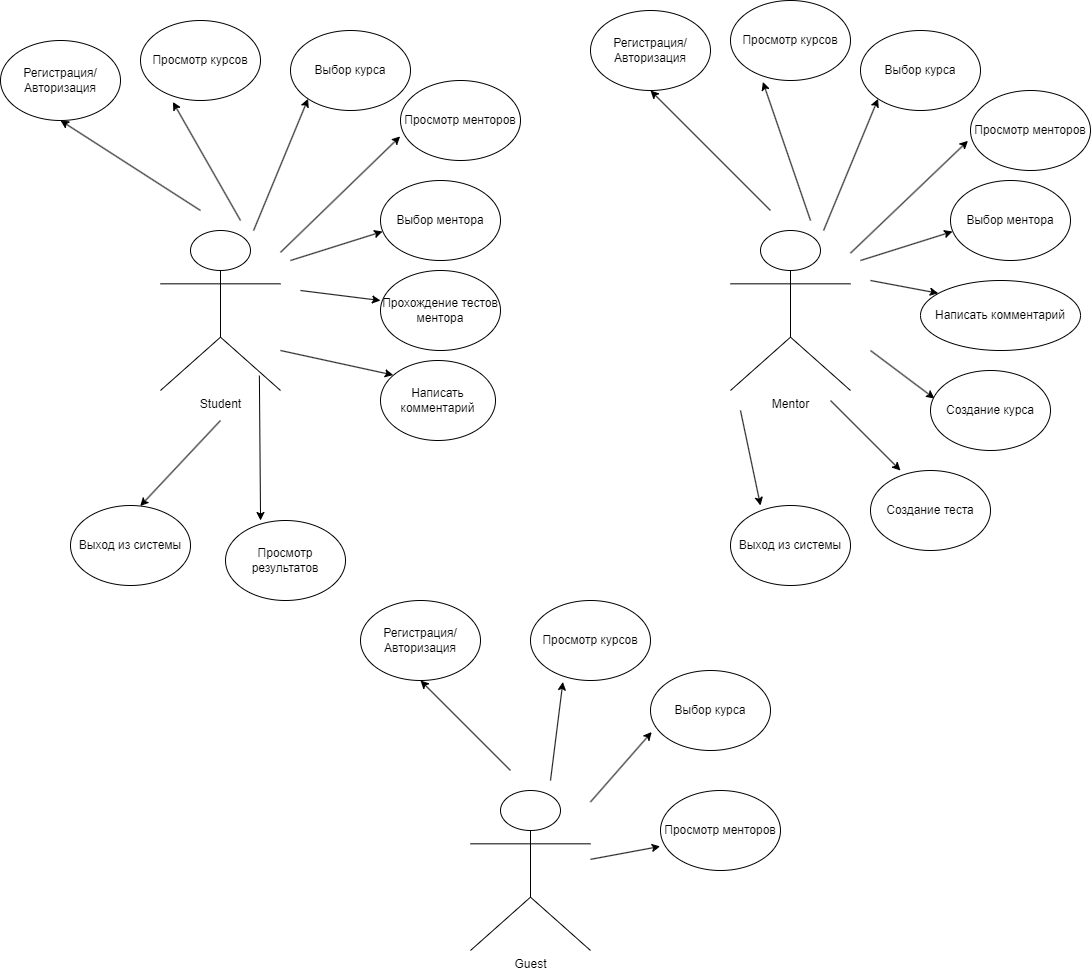

The diagram above was exported from draw.io. Its source (the exported page's mxGraphModel, read from the mxfile embedded in the PNG):
<mxGraphModel dx="2492" dy="1152" grid="1" gridSize="10" guides="1" tooltips="1" connect="1" arrows="1" fold="1" page="1" pageScale="1" pageWidth="827" pageHeight="1169" math="0" shadow="0">
  <root>
    <mxCell id="0" />
    <mxCell id="1" parent="0" />
    <mxCell id="XIDXd3p1AImHi7OrVVdI-3" value="Student" style="shape=umlActor;verticalLabelPosition=bottom;verticalAlign=top;html=1;" parent="1" vertex="1">
      <mxGeometry x="260" y="310" width="120" height="160" as="geometry" />
    </mxCell>
    <mxCell id="XIDXd3p1AImHi7OrVVdI-4" value="" style="endArrow=classic;html=1;rounded=0;entryX=0.5;entryY=1;entryDx=0;entryDy=0;" parent="1" target="XIDXd3p1AImHi7OrVVdI-9" edge="1">
      <mxGeometry width="50" height="50" relative="1" as="geometry">
        <mxPoint x="300" y="290" as="sourcePoint" />
        <mxPoint x="380" y="170" as="targetPoint" />
      </mxGeometry>
    </mxCell>
    <mxCell id="XIDXd3p1AImHi7OrVVdI-6" value="Выбор курса" style="ellipse;whiteSpace=wrap;html=1;" parent="1" vertex="1">
      <mxGeometry x="390" y="110" width="120" height="80" as="geometry" />
    </mxCell>
    <mxCell id="XIDXd3p1AImHi7OrVVdI-7" value="Выбор ментора" style="ellipse;whiteSpace=wrap;html=1;" parent="1" vertex="1">
      <mxGeometry x="480" y="260" width="120" height="80" as="geometry" />
    </mxCell>
    <mxCell id="XIDXd3p1AImHi7OrVVdI-8" value="Прохождение тестов ментора" style="ellipse;whiteSpace=wrap;html=1;" parent="1" vertex="1">
      <mxGeometry x="480" y="350" width="120" height="80" as="geometry" />
    </mxCell>
    <mxCell id="XIDXd3p1AImHi7OrVVdI-9" value="Регистрация/Авторизация" style="ellipse;whiteSpace=wrap;html=1;" parent="1" vertex="1">
      <mxGeometry x="100" y="120" width="120" height="80" as="geometry" />
    </mxCell>
    <mxCell id="XIDXd3p1AImHi7OrVVdI-10" value="" style="endArrow=classic;html=1;rounded=0;entryX=0;entryY=1;entryDx=0;entryDy=0;" parent="1" source="XIDXd3p1AImHi7OrVVdI-3" target="XIDXd3p1AImHi7OrVVdI-6" edge="1">
      <mxGeometry width="50" height="50" relative="1" as="geometry">
        <mxPoint x="390" y="340" as="sourcePoint" />
        <mxPoint x="510" y="290" as="targetPoint" />
      </mxGeometry>
    </mxCell>
    <mxCell id="XIDXd3p1AImHi7OrVVdI-11" value="" style="endArrow=classic;html=1;rounded=0;entryX=0.017;entryY=0.638;entryDx=0;entryDy=0;entryPerimeter=0;" parent="1" target="XIDXd3p1AImHi7OrVVdI-7" edge="1">
      <mxGeometry width="50" height="50" relative="1" as="geometry">
        <mxPoint x="390" y="340" as="sourcePoint" />
        <mxPoint x="470" y="320" as="targetPoint" />
      </mxGeometry>
    </mxCell>
    <mxCell id="XIDXd3p1AImHi7OrVVdI-14" value="" style="endArrow=classic;html=1;rounded=0;entryX=0;entryY=0.375;entryDx=0;entryDy=0;entryPerimeter=0;" parent="1" target="XIDXd3p1AImHi7OrVVdI-8" edge="1">
      <mxGeometry width="50" height="50" relative="1" as="geometry">
        <mxPoint x="400" y="370" as="sourcePoint" />
        <mxPoint x="460" y="390" as="targetPoint" />
      </mxGeometry>
    </mxCell>
    <mxCell id="XIDXd3p1AImHi7OrVVdI-15" value="Написать комментарий" style="ellipse;whiteSpace=wrap;html=1;" parent="1" vertex="1">
      <mxGeometry x="480" y="440" width="115" height="80" as="geometry" />
    </mxCell>
    <mxCell id="XIDXd3p1AImHi7OrVVdI-17" value="" style="endArrow=classic;html=1;rounded=0;entryX=0.111;entryY=0.182;entryDx=0;entryDy=0;entryPerimeter=0;" parent="1" target="XIDXd3p1AImHi7OrVVdI-15" edge="1">
      <mxGeometry width="50" height="50" relative="1" as="geometry">
        <mxPoint x="380" y="430" as="sourcePoint" />
        <mxPoint x="470" y="460" as="targetPoint" />
      </mxGeometry>
    </mxCell>
    <mxCell id="59F4WlGzPJGfEtHv0UFB-4" value="" style="endArrow=classic;html=1;rounded=0;entryX=0.292;entryY=0;entryDx=0;entryDy=0;entryPerimeter=0;exitX=0.824;exitY=0.907;exitDx=0;exitDy=0;exitPerimeter=0;" parent="1" source="XIDXd3p1AImHi7OrVVdI-3" target="59F4WlGzPJGfEtHv0UFB-5" edge="1">
      <mxGeometry width="50" height="50" relative="1" as="geometry">
        <mxPoint x="380" y="480" as="sourcePoint" />
        <mxPoint x="440" y="600" as="targetPoint" />
      </mxGeometry>
    </mxCell>
    <mxCell id="59F4WlGzPJGfEtHv0UFB-5" value="Просмотр результатов" style="ellipse;whiteSpace=wrap;html=1;" parent="1" vertex="1">
      <mxGeometry x="325" y="600" width="120" height="80" as="geometry" />
    </mxCell>
    <mxCell id="Q2tZSSjL95UfprwkZxR2-1" value="Просмотр курсов" style="ellipse;whiteSpace=wrap;html=1;" parent="1" vertex="1">
      <mxGeometry x="240" y="100" width="120" height="80" as="geometry" />
    </mxCell>
    <mxCell id="Q2tZSSjL95UfprwkZxR2-2" value="" style="endArrow=classic;html=1;rounded=0;entryX=0.27;entryY=1.018;entryDx=0;entryDy=0;entryPerimeter=0;" parent="1" target="Q2tZSSjL95UfprwkZxR2-1" edge="1">
      <mxGeometry width="50" height="50" relative="1" as="geometry">
        <mxPoint x="340" y="300" as="sourcePoint" />
        <mxPoint x="370" y="170" as="targetPoint" />
      </mxGeometry>
    </mxCell>
    <mxCell id="heTJB1DgfDV5Nd1R8OsW-1" value="Выход из системы" style="ellipse;whiteSpace=wrap;html=1;" parent="1" vertex="1">
      <mxGeometry x="170" y="585" width="120" height="80" as="geometry" />
    </mxCell>
    <mxCell id="heTJB1DgfDV5Nd1R8OsW-2" value="" style="endArrow=classic;html=1;rounded=0;entryX=0.581;entryY=0.007;entryDx=0;entryDy=0;entryPerimeter=0;" parent="1" target="heTJB1DgfDV5Nd1R8OsW-1" edge="1">
      <mxGeometry width="50" height="50" relative="1" as="geometry">
        <mxPoint x="320" y="500" as="sourcePoint" />
        <mxPoint x="320" y="590" as="targetPoint" />
      </mxGeometry>
    </mxCell>
    <mxCell id="heTJB1DgfDV5Nd1R8OsW-3" value="Mentor" style="shape=umlActor;verticalLabelPosition=bottom;verticalAlign=top;html=1;" parent="1" vertex="1">
      <mxGeometry x="830" y="310" width="120" height="160" as="geometry" />
    </mxCell>
    <mxCell id="heTJB1DgfDV5Nd1R8OsW-4" value="" style="endArrow=classic;html=1;rounded=0;entryX=0.5;entryY=1;entryDx=0;entryDy=0;" parent="1" target="heTJB1DgfDV5Nd1R8OsW-8" edge="1">
      <mxGeometry width="50" height="50" relative="1" as="geometry">
        <mxPoint x="870" y="290" as="sourcePoint" />
        <mxPoint x="950" y="170" as="targetPoint" />
      </mxGeometry>
    </mxCell>
    <mxCell id="heTJB1DgfDV5Nd1R8OsW-5" value="Выбор курса" style="ellipse;whiteSpace=wrap;html=1;" parent="1" vertex="1">
      <mxGeometry x="960" y="110" width="120" height="80" as="geometry" />
    </mxCell>
    <mxCell id="heTJB1DgfDV5Nd1R8OsW-6" value="Выбор ментора" style="ellipse;whiteSpace=wrap;html=1;" parent="1" vertex="1">
      <mxGeometry x="1050" y="260" width="120" height="80" as="geometry" />
    </mxCell>
    <mxCell id="heTJB1DgfDV5Nd1R8OsW-8" value="Регистрация/Авторизация" style="ellipse;whiteSpace=wrap;html=1;" parent="1" vertex="1">
      <mxGeometry x="690" y="90" width="120" height="80" as="geometry" />
    </mxCell>
    <mxCell id="heTJB1DgfDV5Nd1R8OsW-9" value="" style="endArrow=classic;html=1;rounded=0;entryX=0;entryY=1;entryDx=0;entryDy=0;" parent="1" source="heTJB1DgfDV5Nd1R8OsW-3" target="heTJB1DgfDV5Nd1R8OsW-5" edge="1">
      <mxGeometry width="50" height="50" relative="1" as="geometry">
        <mxPoint x="960" y="340" as="sourcePoint" />
        <mxPoint x="1080" y="290" as="targetPoint" />
      </mxGeometry>
    </mxCell>
    <mxCell id="heTJB1DgfDV5Nd1R8OsW-10" value="" style="endArrow=classic;html=1;rounded=0;entryX=0.017;entryY=0.638;entryDx=0;entryDy=0;entryPerimeter=0;" parent="1" target="heTJB1DgfDV5Nd1R8OsW-6" edge="1">
      <mxGeometry width="50" height="50" relative="1" as="geometry">
        <mxPoint x="960" y="340" as="sourcePoint" />
        <mxPoint x="1040" y="320" as="targetPoint" />
      </mxGeometry>
    </mxCell>
    <mxCell id="heTJB1DgfDV5Nd1R8OsW-12" value="Написать комментарий" style="ellipse;whiteSpace=wrap;html=1;" parent="1" vertex="1">
      <mxGeometry x="1020" y="360" width="160" height="70" as="geometry" />
    </mxCell>
    <mxCell id="heTJB1DgfDV5Nd1R8OsW-13" value="" style="endArrow=classic;html=1;rounded=0;entryX=0.111;entryY=0.182;entryDx=0;entryDy=0;entryPerimeter=0;" parent="1" target="heTJB1DgfDV5Nd1R8OsW-12" edge="1">
      <mxGeometry width="50" height="50" relative="1" as="geometry">
        <mxPoint x="970" y="360" as="sourcePoint" />
        <mxPoint x="1040" y="460" as="targetPoint" />
      </mxGeometry>
    </mxCell>
    <mxCell id="heTJB1DgfDV5Nd1R8OsW-14" value="" style="endArrow=classic;html=1;rounded=0;entryX=0.033;entryY=0.35;entryDx=0;entryDy=0;entryPerimeter=0;" parent="1" target="heTJB1DgfDV5Nd1R8OsW-15" edge="1">
      <mxGeometry width="50" height="50" relative="1" as="geometry">
        <mxPoint x="970" y="430" as="sourcePoint" />
        <mxPoint x="1010" y="600" as="targetPoint" />
      </mxGeometry>
    </mxCell>
    <mxCell id="heTJB1DgfDV5Nd1R8OsW-15" value="Создание курса" style="ellipse;whiteSpace=wrap;html=1;" parent="1" vertex="1">
      <mxGeometry x="1030" y="450" width="120" height="80" as="geometry" />
    </mxCell>
    <mxCell id="heTJB1DgfDV5Nd1R8OsW-16" value="Просмотр курсов" style="ellipse;whiteSpace=wrap;html=1;" parent="1" vertex="1">
      <mxGeometry x="830" y="80" width="120" height="80" as="geometry" />
    </mxCell>
    <mxCell id="heTJB1DgfDV5Nd1R8OsW-17" value="" style="endArrow=classic;html=1;rounded=0;entryX=0.27;entryY=1.018;entryDx=0;entryDy=0;entryPerimeter=0;" parent="1" target="heTJB1DgfDV5Nd1R8OsW-16" edge="1">
      <mxGeometry width="50" height="50" relative="1" as="geometry">
        <mxPoint x="910" y="300" as="sourcePoint" />
        <mxPoint x="940" y="170" as="targetPoint" />
      </mxGeometry>
    </mxCell>
    <mxCell id="heTJB1DgfDV5Nd1R8OsW-18" value="Выход из системы" style="ellipse;whiteSpace=wrap;html=1;" parent="1" vertex="1">
      <mxGeometry x="830" y="585" width="120" height="80" as="geometry" />
    </mxCell>
    <mxCell id="heTJB1DgfDV5Nd1R8OsW-19" value="" style="endArrow=classic;html=1;rounded=0;entryX=0.25;entryY=0;entryDx=0;entryDy=0;entryPerimeter=0;" parent="1" target="heTJB1DgfDV5Nd1R8OsW-18" edge="1">
      <mxGeometry width="50" height="50" relative="1" as="geometry">
        <mxPoint x="840" y="490" as="sourcePoint" />
        <mxPoint x="890" y="590" as="targetPoint" />
      </mxGeometry>
    </mxCell>
    <mxCell id="heTJB1DgfDV5Nd1R8OsW-20" value="Просмотр менторов" style="ellipse;whiteSpace=wrap;html=1;" parent="1" vertex="1">
      <mxGeometry x="500" y="160" width="120" height="80" as="geometry" />
    </mxCell>
    <mxCell id="heTJB1DgfDV5Nd1R8OsW-21" value="" style="endArrow=classic;html=1;rounded=0;entryX=-0.003;entryY=0.699;entryDx=0;entryDy=0;entryPerimeter=0;" parent="1" source="XIDXd3p1AImHi7OrVVdI-3" target="heTJB1DgfDV5Nd1R8OsW-20" edge="1">
      <mxGeometry width="50" height="50" relative="1" as="geometry">
        <mxPoint x="410" y="300" as="sourcePoint" />
        <mxPoint x="460" y="250" as="targetPoint" />
      </mxGeometry>
    </mxCell>
    <mxCell id="heTJB1DgfDV5Nd1R8OsW-22" value="Просмотр менторов" style="ellipse;whiteSpace=wrap;html=1;" parent="1" vertex="1">
      <mxGeometry x="1070" y="170" width="120" height="80" as="geometry" />
    </mxCell>
    <mxCell id="heTJB1DgfDV5Nd1R8OsW-23" value="" style="endArrow=classic;html=1;rounded=0;entryX=-0.021;entryY=0.629;entryDx=0;entryDy=0;entryPerimeter=0;" parent="1" source="heTJB1DgfDV5Nd1R8OsW-3" target="heTJB1DgfDV5Nd1R8OsW-22" edge="1">
      <mxGeometry width="50" height="50" relative="1" as="geometry">
        <mxPoint x="980" y="290" as="sourcePoint" />
        <mxPoint x="1030" y="240" as="targetPoint" />
      </mxGeometry>
    </mxCell>
    <mxCell id="heTJB1DgfDV5Nd1R8OsW-24" value="Создание теста" style="ellipse;whiteSpace=wrap;html=1;" parent="1" vertex="1">
      <mxGeometry x="970" y="550" width="120" height="80" as="geometry" />
    </mxCell>
    <mxCell id="heTJB1DgfDV5Nd1R8OsW-25" value="" style="endArrow=classic;html=1;rounded=0;entryX=0.25;entryY=0;entryDx=0;entryDy=0;entryPerimeter=0;" parent="1" target="heTJB1DgfDV5Nd1R8OsW-24" edge="1">
      <mxGeometry width="50" height="50" relative="1" as="geometry">
        <mxPoint x="930" y="480" as="sourcePoint" />
        <mxPoint x="920" y="670" as="targetPoint" />
      </mxGeometry>
    </mxCell>
    <mxCell id="heTJB1DgfDV5Nd1R8OsW-102" value="Guest" style="shape=umlActor;verticalLabelPosition=bottom;verticalAlign=top;html=1;" parent="1" vertex="1">
      <mxGeometry x="570" y="870" width="120" height="160" as="geometry" />
    </mxCell>
    <mxCell id="heTJB1DgfDV5Nd1R8OsW-103" value="" style="endArrow=classic;html=1;rounded=0;entryX=0.5;entryY=1;entryDx=0;entryDy=0;" parent="1" target="heTJB1DgfDV5Nd1R8OsW-107" edge="1">
      <mxGeometry width="50" height="50" relative="1" as="geometry">
        <mxPoint x="610" y="850" as="sourcePoint" />
        <mxPoint x="690" y="730" as="targetPoint" />
      </mxGeometry>
    </mxCell>
    <mxCell id="heTJB1DgfDV5Nd1R8OsW-107" value="Регистрация/Авторизация" style="ellipse;whiteSpace=wrap;html=1;" parent="1" vertex="1">
      <mxGeometry x="460" y="680" width="120" height="80" as="geometry" />
    </mxCell>
    <mxCell id="heTJB1DgfDV5Nd1R8OsW-115" value="Просмотр курсов" style="ellipse;whiteSpace=wrap;html=1;" parent="1" vertex="1">
      <mxGeometry x="630" y="680" width="120" height="80" as="geometry" />
    </mxCell>
    <mxCell id="heTJB1DgfDV5Nd1R8OsW-116" value="" style="endArrow=classic;html=1;rounded=0;entryX=0.27;entryY=1.018;entryDx=0;entryDy=0;entryPerimeter=0;" parent="1" target="heTJB1DgfDV5Nd1R8OsW-115" edge="1">
      <mxGeometry width="50" height="50" relative="1" as="geometry">
        <mxPoint x="650" y="860" as="sourcePoint" />
        <mxPoint x="680" y="730" as="targetPoint" />
      </mxGeometry>
    </mxCell>
    <mxCell id="heTJB1DgfDV5Nd1R8OsW-119" value="Просмотр менторов" style="ellipse;whiteSpace=wrap;html=1;" parent="1" vertex="1">
      <mxGeometry x="760" y="870" width="120" height="80" as="geometry" />
    </mxCell>
    <mxCell id="heTJB1DgfDV5Nd1R8OsW-120" value="" style="endArrow=classic;html=1;rounded=0;entryX=-0.003;entryY=0.699;entryDx=0;entryDy=0;entryPerimeter=0;" parent="1" source="heTJB1DgfDV5Nd1R8OsW-102" target="heTJB1DgfDV5Nd1R8OsW-119" edge="1">
      <mxGeometry width="50" height="50" relative="1" as="geometry">
        <mxPoint x="720" y="860" as="sourcePoint" />
        <mxPoint x="770" y="810" as="targetPoint" />
      </mxGeometry>
    </mxCell>
    <mxCell id="heTJB1DgfDV5Nd1R8OsW-121" value="Выбор курса" style="ellipse;whiteSpace=wrap;html=1;" parent="1" vertex="1">
      <mxGeometry x="750" y="750" width="120" height="80" as="geometry" />
    </mxCell>
    <mxCell id="heTJB1DgfDV5Nd1R8OsW-122" value="" style="endArrow=classic;html=1;rounded=0;entryX=0.01;entryY=0.769;entryDx=0;entryDy=0;entryPerimeter=0;" parent="1" source="heTJB1DgfDV5Nd1R8OsW-102" target="heTJB1DgfDV5Nd1R8OsW-121" edge="1">
      <mxGeometry width="50" height="50" relative="1" as="geometry">
        <mxPoint x="690" y="870" as="sourcePoint" />
        <mxPoint x="740" y="820" as="targetPoint" />
      </mxGeometry>
    </mxCell>
  </root>
</mxGraphModel>